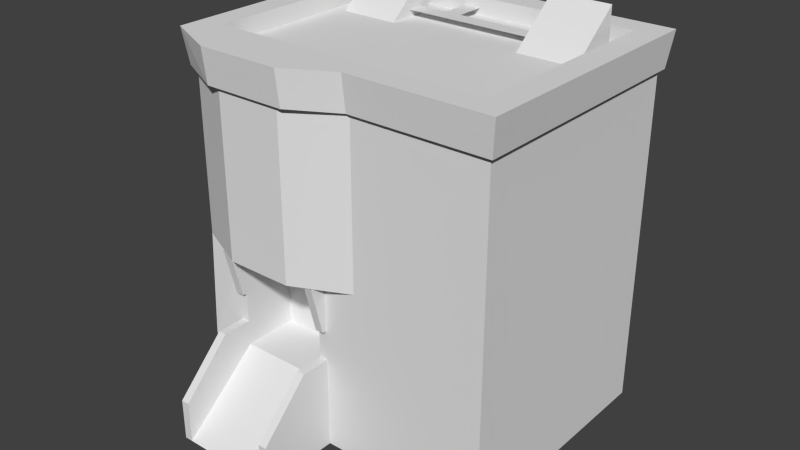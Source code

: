 # Source: Building02.blend  (saved by Blender 2.71.0; exported with 4.5.12 LTS)
import bpy
from mathutils import Matrix  # noqa: F401  (used for matrix-valued properties, if any)

bpy.ops.wm.read_factory_settings(use_empty=True)
scene = bpy.context.scene
scene.name = 'Scene'

# ---- collections
col_collection_1 = bpy.data.collections.new('Collection 1'); scene.collection.children.link(col_collection_1)

# ---- materials (node trees are filled in below, after node groups)
mat_window_002 = bpy.data.materials.new('Window.002')
mat_window_002.alpha_threshold = 0.0
mat_window_002.use_transparent_shadow = False
mat_window_002.diffuse_color = (0.7843, 0.7843, 0.7843, 1.0)
mat_window_002.roughness = 0.5
mat_window_002.line_color = (0.0, 0.0, 0.0, 1.0)
mat_siding = bpy.data.materials.new('Siding')
mat_siding.alpha_threshold = 0.0
mat_siding.use_transparent_shadow = False
mat_siding.diffuse_color = (0.7843, 0.7843, 0.7843, 1.0)
mat_siding.roughness = 0.5
mat_siding.specular_intensity = 0.0
mat_siding.line_color = (0.0, 0.0, 0.0, 0.999)
mat_rooffoundation = bpy.data.materials.new('RoofFoundation')
mat_rooffoundation.alpha_threshold = 0.0
mat_rooffoundation.use_transparent_shadow = False
mat_rooffoundation.diffuse_color = (0.7843, 0.7843, 0.7843, 1.0)
mat_rooffoundation.roughness = 0.5
mat_rooffoundation.line_color = (0.0, 0.0, 0.0, 1.0)

# ---- material node trees

# ---- world
world_world = bpy.data.worlds.new('World'); scene.world = world_world
world_world.color = (0.05088, 0.05088, 0.05088)
world_world.use_sun_shadow = False
world_world.sun_shadow_jitter_overblur = 0.0
world_world.cycles.sampling_method = 'MANUAL'
world_world.cycles.sample_map_resolution = 256

# ---- meshes
me_polygon0 = bpy.data.meshes.new('polygon0')
me_polygon0.from_pydata([(0.5, 5.348, -1.812), (-1.812, 5.348, -1.812), (2.812, 3.987, -1.812), (0.5, 3.987, -1.812), (-1.812, 2.75, -1.812), (2.812, 2.75, -1.812), (0.5, 2.75, -1.812), (-1.312, 0.1875, 3.0), (-1.312, 0.1875, 1.812), (0.3125, 1.562, 1.812), (0.3125, 1.188, 1.812), (0.3125, 0.1875, 3.0), (0.3125, 0.1875, 1.812), (-1.312, 1.188, 1.812), (-1.0, 5.348, 2.188), (-1.812, 3.987, 1.812), (-1.0, 3.987, 2.188), (-1.812, 1.188, -1.812), (-1.812, 2.75, 1.812), (2.812, 2.75, 1.812), (-1.812, 3.987, -1.812), (0.0, 2.75, 2.188), (0.0, 3.987, 2.188), (-1.312, 2.011, 1.812), (-1.312, 2.011, 1.875), (-1.312, 2.75, 1.812), (-1.188, 2.011, 1.812), (-1.188, 2.011, 1.875), (-1.188, 2.75, 2.062), (-1.312, 2.75, 2.062), (0.1875, 2.75, 1.812), (0.3125, 1.562, 2.25), (-0.5, 6.065, -1.276), (2.812, 1.188, 1.812), (2.812, 3.987, 1.812), (0.8125, 2.75, 1.812), (0.1875, 0.1875, 3.0), (0.3125, 0.8125, 3.0), (0.1875, 0.8125, 3.0), (0.1875, 1.562, 2.25), (0.1875, 1.562, 1.812), (-1.312, 0.8125, 3.0), (0.0, 5.348, 2.188), (0.8125, 5.348, 1.812), (0.8125, 3.987, 1.812), (-1.188, 0.1875, 3.0), (-1.188, 0.8125, 3.0), (-1.188, 1.562, 1.812), (-1.312, 1.562, 1.812), (-1.312, 1.562, 2.25), (-1.188, 1.188, 1.812), (1.5, 6.065, -1.276), (-1.0, 2.75, 2.188), (0.3125, 2.011, 1.875), (0.3125, 2.011, 1.812), (0.3125, 2.75, 1.812), (0.3125, 2.75, 2.062), (0.1875, 2.75, 2.062), (0.1875, 2.011, 1.812), (0.1875, 2.011, 1.875), (2.812, 5.348, -1.812), (2.812, 5.348, 1.812), (-1.812, 5.348, 1.812), (-1.188, 1.562, 2.25), (-1.188, 2.75, 1.812), (0.3049, 0.7288, 1.766), (0.8125, 0.7288, 1.766), (2.625, 0.7288, 1.766), (-1.688, 5.195, 1.812), (-1.688, 2.75, 1.812), (-1.688, 5.195, 1.688), (-1.688, 2.75, 1.688), (-0.8748, 5.195, 2.062), (-0.8752, 2.75, 2.062), (0.8115, 2.75, 1.688), (2.625, 5.195, 1.688), (2.625, 2.75, 1.688), (0.8125, 0.7288, 1.688), (0.3037, 2.75, 1.688), (0.3049, 0.7288, 1.688), (-1.625, 0.3167, -1.688), (-1.625, 0.3167, -1.801), (-1.625, 5.195, -1.801), (-1.625, 5.195, -1.688), (-1.0, 2.75, 2.151), (-1.0, 2.75, 2.025), (-1.0, 5.195, 2.025), (-1.0, 5.195, 2.151), (-1.688, 1.438, 1.438), (-1.688, 5.143, 1.438), (-1.688, 5.143, -1.5), (-1.688, 1.438, -1.5), (2.688, 1.438, -1.438), (2.688, 5.143, -1.438), (2.688, 5.143, 1.5), (2.688, 1.438, 1.5), (-1.688, 0.3083, -1.75), (-1.688, 5.143, -1.75), (2.688, 5.143, -1.688), (2.688, 0.3083, -1.688), (2.625, 0.7288, 1.688), (0.8135, 5.195, 1.688), (0.06323, 5.195, 2.062), (0.0625, 2.75, 2.062), (0.8125, 0.1875, 1.812), (0.8125, 1.188, 1.812), (0.1875, 0.1875, 1.812), (-1.812, 0.1875, -1.812), (0.5, 0.1875, -1.812), (0.5, 1.188, -1.812), (2.812, 0.1875, -1.812), (2.812, 1.188, -1.812), (0.8125, 5.451, 1.557), (0.8125, 5.707, 1.557), (0.5, 5.451, -1.592), (-1.596, 5.451, -1.592), (0.5, 5.451, 0.0), (-1.596, 5.451, 0.0), (-1.596, 5.451, 1.593), (2.594, 5.451, -1.592), (2.594, 5.451, 0.0), (2.594, 5.451, 1.593), (0.5, 5.451, 1.593), (0.1875, 2.75, 1.0), (0.1875, 1.188, 1.812), (0.1875, 1.188, 1.0), (-1.188, 1.188, 1.0), (-1.188, 2.75, 1.0), (-0.0625, 5.553, -1.125), (-0.0625, 5.553, -0.875), (0.1875, 5.553, -0.875), (-0.5625, 5.553, -1.125), (-0.5625, 5.553, -0.875), (0.1875, 5.553, -1.125), (1.562, 5.553, -0.875), (1.562, 5.553, -1.125), (0.1875, 5.553, -1.625), (-0.0625, 5.553, -1.625), (2.375, 6.065, -1.276), (-1.562, 5.707, 1.557), (-1.125, 5.707, 1.765), (0.125, 5.707, 1.806), (-1.875, 5.188, 1.875), (-1.125, 5.188, 2.25), (-1.125, 5.707, 2.312), (-1.812, 0.1875, 1.812), (-1.562, 5.451, 1.557), (-1.562, 5.451, -1.562), (2.562, 5.451, -1.562), (2.562, 5.707, 1.557), (2.562, 5.451, 1.557), (-1.938, 5.707, 1.938), (-1.562, 5.707, -1.562), (2.562, 5.707, -1.562), (2.938, 5.707, -1.938), (2.938, 5.707, 1.938), (2.875, 5.188, -1.875), (-1.875, 5.188, -1.875), (-1.938, 5.707, -1.938), (0.125, 5.707, 2.312), (0.125, 5.188, 2.25), (0.8125, 5.188, 1.875), (2.812, 0.1875, 1.812), (-1.188, 0.1875, 1.812), (-1.812, 1.188, 1.875), (0.8125, 5.707, 1.938), (2.875, 5.188, 1.875), (2.375, 5.399, -0.4631), (2.375, 5.399, -1.276), (1.5, 5.399, -1.276), (1.5, 5.399, -0.4631), (-1.375, 5.399, -1.276), (-1.375, 5.399, -0.4631), (-1.375, 6.065, -1.276), (-0.5, 5.399, -0.4631), (-0.5, 5.399, -1.276)], [], [(134, 135, 133, 130), (174, 175, 32), (157, 158, 154, 156), (153, 152, 147, 148), (64, 50, 126, 127), (117, 118, 122, 116), (159, 141, 140, 144), (124, 125, 126, 50), (105, 124, 106, 104), (50, 164, 145, 163), (167, 168, 138), (139, 152, 158, 151), (158, 152, 153, 154), (17, 109, 108, 107), (129, 128, 131, 132), (166, 155, 165, 161), (113, 149, 150, 112), (153, 149, 155, 154), (160, 159, 144, 143), (127, 123, 30, 64), (151, 144, 140, 139), (116, 122, 121, 120), (139, 113, 112, 146), (111, 33, 162, 110), (44, 35, 19, 34), (141, 113, 139, 140), (130, 133, 128, 129), (128, 133, 136, 137), (149, 113, 165, 155), (169, 170, 51), (55, 56, 53, 54), (151, 158, 157, 142), (164, 17, 107, 145), (175, 171, 173, 32), (161, 165, 159, 160), (30, 123, 125, 124), (33, 105, 104, 162), (143, 144, 151, 142), (114, 116, 120, 119), (141, 159, 165, 113), (148, 150, 149, 153), (168, 169, 51, 138), (74, 77, 100, 76), (82, 83, 80, 81), (74, 76, 75, 101), (78, 79, 77, 74), (94, 95, 92, 93), (50, 47, 63), (22, 44, 43, 42), (90, 91, 88, 89), (146, 147, 152, 139), (65, 66, 77, 79), (71, 73, 72, 70), (52, 64, 18), (66, 67, 100, 77), (35, 30, 21), (69, 71, 70, 68), (126, 125, 123, 127), (98, 99, 96, 97), (154, 155, 166, 156), (86, 87, 84, 85), (124, 39, 40), (102, 103, 74, 101), (2, 34, 19, 5), (15, 20, 4, 18), (109, 17, 4, 6), (32, 173, 172, 174), (5, 6, 3, 2), (31, 39, 38, 37), (2, 3, 0, 60), (6, 4, 20, 3), (38, 39, 124, 36), (16, 22, 42, 14), (64, 28, 27, 26), (57, 30, 58, 59), (72, 73, 103, 102), (3, 20, 1, 0), (62, 1, 20, 15), (9, 40, 39, 31), (46, 45, 50, 63), (60, 61, 34, 2), (64, 52, 21, 30), (52, 21, 22, 16), (115, 117, 116, 114), (45, 36, 124, 50), (109, 111, 110, 108), (105, 35, 30, 124), (13, 8, 7, 41), (15, 16, 14, 62), (138, 51, 170, 167), (35, 105, 33, 19), (5, 19, 33, 111), (48, 49, 63, 47), (64, 18, 164, 50), (29, 25, 23, 24), (56, 57, 59, 53), (11, 12, 10, 37), (37, 10, 9, 31), (49, 41, 46, 63), (41, 7, 45, 46), (44, 22, 21, 35), (44, 34, 61, 43), (52, 16, 15, 18), (111, 109, 6, 5), (13, 41, 49, 48), (28, 29, 24, 27), (18, 4, 17, 164), (37, 38, 36, 11), (171, 172, 173)])
me_polygon0.polygons.foreach_set('material_index', [2, 2, 2, 2, 2, 2, 2, 2, 2, 2, 2, 2, 2, 2, 2, 2, 2, 2, 2, 2, 2, 2, 2, 2, 1, 2, 2, 2, 2, 2, 1, 2, 2, 2, 2, 2, 2, 2, 2, 2, 2, 2, 0, 0, 0, 0, 0, 1, 1, 0, 2, 0, 0, 1, 0, 1, 0, 2, 0, 2, 0, 1, 0, 1, 1, 1, 1, 1, 1, 1, 1, 1, 1, 1, 1, 0, 1, 1, 1, 1, 1, 1, 1, 2, 1, 2, 1, 1, 1, 1, 1, 1, 1, 1, 1, 1, 1, 1, 1, 1, 1, 1, 1, 1, 1, 1, 1, 1, 2])
_uv = me_polygon0.uv_layers.new(name='UVMap')
_uv.uv.foreach_set('vector', [0.5, 0.2129, 0.5938, 0.2129, 0.5938, 0.3867, 0.5, 0.3867, 0.4951, 0.02637, 0.6045, 0.02637, 0.6045, 0.1875, 0.02344, 0.7812, 0.02344, 0.8594, 0.5996, 0.8594, 0.5996, 0.7812, 0.6025, 0.9375, 0.02539, 0.9375, 0.02539, 0.9844, 0.6025, 0.9844, 0.6992, 0.3066, 0.6992, 0.07227, 0.6836, 0.07227, 0.6836, 0.3066, 0.0, 0.02148, 0.0, 0.4844, 0.4609, 0.4844, 0.4609, 0.02148, 0.4551, 0.8633, 0.4551, 0.9219, 0.3037, 0.9219, 0.3037, 0.8633, 0.8594, 0.3594, 0.6406, 0.3594, 0.6406, 0.0166, 0.8594, 0.0166, 0.2461, 0.75, 0.1992, 0.75, 0.1992, 0.5, 0.2461, 0.5, 0.125, 0.75, 0.01562, 0.75, 0.01562, 0.5, 0.125, 0.5, 0.4951, 0.02637, 0.6045, 0.02637, 0.6045, 0.1875, 0.02441, 0.9375, 0.5996, 0.9375, 0.5996, 0.8594, 0.02441, 0.8594, 0.02441, 0.8594, 0.02441, 0.9375, 0.5996, 0.9375, 0.5996, 0.8594, 0.4844, 0.75, 0.2559, 0.75, 0.2559, 0.5, 0.4844, 0.5, 0.5, 0.3574, 0.5938, 0.3574, 0.5938, 0.2109, 0.5, 0.2109, 0.6035, 0.7812, 0.6035, 0.8594, 0.3994, 0.8594, 0.3994, 0.7812, 0.3564, 0.9375, 0.6025, 0.9375, 0.6025, 0.9844, 0.3564, 0.9844, 0.02441, 0.9375, 0.5996, 0.9375, 0.5996, 0.8594, 0.02441, 0.8594, 0.2969, 0.7812, 0.2969, 0.8594, 0.1094, 0.8594, 0.1094, 0.7812, 0.6836, 0.07227, 0.6836, 0.3066, 0.6992, 0.3066, 0.6992, 0.07227, 0.207, 0.8633, 0.3037, 0.8633, 0.3037, 0.9219, 0.207, 0.9219, 0.4609, 0.02148, 0.4609, 0.4844, 0.0, 0.4844, 0.0, 0.02148, 0.02539, 0.9375, 0.3564, 0.9375, 0.3564, 0.9844, 0.02539, 0.9844, 0.4844, 0.75, 0.01562, 0.75, 0.01562, 0.5, 0.4844, 0.5, 0.03125, 1.0, 0.03125, 0.5, 0.5781, 0.5, 0.5781, 1.0, 0.2275, 0.8779, 0.2949, 0.9375, 0.0293, 0.9375, 0.1064, 0.8779, 0.5, 0.375, 0.5938, 0.375, 0.5938, 0.4688, 0.5, 0.4688, 0.5, 0.3662, 0.5938, 0.3662, 0.5938, 0.2021, 0.5, 0.2021, 0.6025, 0.9375, 0.2949, 0.9375, 0.2949, 0.8594, 0.6025, 0.8594, 0.6045, 0.02637, 0.4951, 0.02637, 0.6045, 0.1875, 0.6484, 0.1025, 0.6104, 0.1025, 0.6104, 0.0, 0.6484, 0.0, 0.02344, 0.8594, 0.5996, 0.8594, 0.5996, 0.7812, 0.02344, 0.7812, 0.01562, 0.75, 0.4844, 0.75, 0.4844, 0.5, 0.01562, 0.5, 0.5, 0.02637, 0.6094, 0.02637, 0.6094, 0.1875, 0.5, 0.1875, 0.3994, 0.7812, 0.3994, 0.8594, 0.2969, 0.8594, 0.2969, 0.7812, 0.6992, 0.3066, 0.6836, 0.3066, 0.6836, 0.07227, 0.6992, 0.07227, 0.4844, 0.75, 0.2461, 0.75, 0.2461, 0.5, 0.4844, 0.5, 0.1094, 0.7812, 0.1094, 0.8594, 0.02637, 0.8594, 0.02637, 0.7812, 0.4609, 0.4844, 0.4609, 0.02148, 0.0, 0.02148, 0.0, 0.4844, 0.4551, 0.9219, 0.4551, 0.8633, 0.5469, 0.8633, 0.5469, 0.9219, 0.5996, 0.9844, 0.02441, 0.9844, 0.02441, 0.9375, 0.5996, 0.9375, 0.5, 0.02637, 0.6094, 0.02637, 0.6094, 0.1875, 0.5, 0.1875, 3.0, -0.9961, 3.012, -2.0, 4.0, -2.0, 4.0, -1.0, 0.07422, 0.0, 0.0, 0.0, 0.0, -0.5312, 0.07422, -0.5312, 3.0, -0.9961, 4.0, -1.0, 4.0, 1.0, 3.0, 1.0, -0.2695, -0.03906, -0.2695, -0.9609, -0.03125, -0.9609, -0.03125, -0.03906, 1.0, 1.0, 1.0, -2.0, 4.0, -2.0, 4.0, 1.0, 0.9922, 0.2129, 0.9922, 0.2939, 0.9229, 0.2939, 0.9375, 0.5, 0.6406, 0.5, 0.6406, 0.9844, 0.9375, 0.9844, 1.0, 1.0, 1.0, -2.0, 4.0, -2.0, 4.0, 1.0, 0.02441, 0.9844, 0.5996, 0.9844, 0.5996, 0.9375, 0.02441, 0.9375, 2.078, 0.02344, 2.23, 0.02344, 2.23, 0.1016, 2.078, 0.1016, 0.07812, -0.9961, 1.0, -0.9961, 1.0, 1.0, 0.07812, 1.0, 9.315, -2.126, 9.32, -2.132, 9.347, -2.132, 2.23, 0.02344, 2.941, 0.02344, 2.941, 0.1016, 2.23, 0.1016, 9.245, -2.132, 9.271, -2.132, 9.276, -2.126, 0.0, -0.9961, 0.07812, -0.9961, 0.07812, 1.0, 0.0, 1.004, 0.6992, 0.07227, 0.6992, 0.3066, 0.6836, 0.3066, 0.6836, 0.07227, 1.0, 1.0, 1.0, -2.0, 4.0, -2.0, 4.0, 1.0, 0.5996, 0.8594, 0.02344, 0.8594, 0.02344, 0.7812, 0.5996, 0.7812, 0.09766, 0.0, 0.09766, -0.5, 0.05469, -0.5, 0.05469, 0.0, 0.9922, 0.2129, 0.9229, 0.2939, 0.9922, 0.2939, 2.0, 1.0, 2.0, -0.9961, 3.0, -0.9961, 3.0, 1.0, 0.5781, 0.5, 0.01562, 0.5, 0.01562, 0.0, 0.5781, 0.0, 0.01562, 0.5, 0.5781, 0.5, 0.5781, 0.0, 0.01562, 0.0, 0.5312, 0.5, 0.01562, 0.5, 0.01562, 1.0, 0.5312, 1.0, 0.9951, 0.4883, 0.8281, 0.4883, 0.8281, 0.3027, 0.9951, 0.3027, 0.01562, 0.5, 0.5312, 0.5, 0.5312, 1.0, 0.01562, 1.0, 0.8125, 0.4219, 0.7656, 0.4219, 0.7656, 0.3125, 0.8125, 0.3125, 0.01562, 0.5, 0.5312, 0.5, 0.5312, 1.0, 0.01562, 1.0, 0.5312, 0.5, 0.01562, 0.5, 0.01562, 1.0, 0.5312, 1.0, 0.7715, 0.1328, 0.9229, 0.2939, 0.9922, 0.2129, 0.7715, 0.0127, 0.9375, 0.5, 0.6562, 0.5, 0.6562, 0.9844, 0.9375, 0.9844, 0.6484, 0.09375, 0.6104, 0.09375, 0.6104, 0.006836, 0.6484, 0.006836, 0.6104, 0.1025, 0.6484, 0.1025, 0.6484, 0.0, 0.6104, 0.0, 1.0, 1.0, 1.0, -0.9961, 2.0, -0.9961, 2.0, 1.0, 0.5312, 0.5, 0.01562, 0.5, 0.01562, 1.0, 0.5312, 1.0, 0.01562, 0.5, 0.5781, 0.5, 0.5781, 0.0, 0.01562, 0.0, 0.8125, 0.4844, 0.7656, 0.4844, 0.7656, 0.4219, 0.8125, 0.4219, 0.7715, 0.1328, 0.7715, 0.0127, 0.9922, 0.2129, 0.9229, 0.2939, 0.5781, 0.5, 0.01562, 0.5, 0.01562, 0.0, 0.5781, 0.0, 9.32, -2.132, 9.315, -2.126, 9.276, -2.126, 9.271, -2.132, 0.9375, 0.5, 0.6562, 0.5, 0.6562, 0.9844, 0.9375, 0.9844, 0.0, 0.4844, 0.0, 0.02148, 0.4609, 0.02148, 0.4609, 0.4844, 0.7432, 0.1094, 0.5996, 0.1094, 0.5996, 0.4844, 0.7432, 0.4844, 0.2559, 0.75, 0.01562, 0.75, 0.01562, 0.5, 0.2559, 0.5, 0.5654, 0.5, 0.5654, 1.0, 0.4062, 1.0, 0.4062, 0.5, 0.9922, 0.2129, 0.9922, 0.0127, 0.7715, 0.0127, 0.7715, 0.1328, 0.6406, 0.5, 0.9375, 0.5, 0.9375, 0.9844, 0.6406, 0.9844, 0.9951, 0.4883, 0.8281, 0.4883, 0.8281, 0.3027, 0.9951, 0.3027, 0.03125, 1.0, 0.03125, 0.5, 0.5781, 0.5, 0.5781, 1.0, 0.5781, 0.5, 0.01562, 0.5, 0.01562, 0.0, 0.5781, 0.0, 0.8125, 0.4844, 0.8125, 0.4219, 0.7656, 0.4219, 0.7656, 0.4844, 0.1875, 1.0, 0.01562, 1.0, 0.01562, 0.5, 0.1875, 0.5, 0.6104, 0.09375, 0.6484, 0.09375, 0.6484, 0.006836, 0.6104, 0.006836, 0.07129, 0.9844, 0.04102, 0.9844, 0.04102, 0.8594, 0.07129, 0.8594, 0.7715, 0.0127, 0.9922, 0.0127, 0.9922, 0.2129, 0.7715, 0.1328, 0.7715, 0.1328, 0.9922, 0.2129, 0.9922, 0.2939, 0.9229, 0.2939, 0.8125, 0.4219, 0.8125, 0.3125, 0.7656, 0.3125, 0.7656, 0.4219, 0.8125, 0.3125, 0.8125, 0.2344, 0.7656, 0.2344, 0.7656, 0.3125, 0.6406, 0.9844, 0.9375, 0.9844, 0.9375, 0.5, 0.6406, 0.5, 0.03125, 0.5, 0.5781, 0.5, 0.5781, 1.0, 0.03125, 1.0, 0.9375, 0.5, 0.9375, 0.9844, 0.6406, 0.9844, 0.6406, 0.5, 0.01562, 0.5, 0.5312, 0.5, 0.5312, 1.0, 0.01562, 1.0, 0.9922, 0.2129, 0.7715, 0.1328, 0.9229, 0.2939, 0.9922, 0.2939, 0.07129, 0.9844, 0.04102, 0.9844, 0.04102, 0.8594, 0.07129, 0.8594, 0.01562, 0.5, 0.5781, 0.5, 0.5781, 0.0, 0.01562, 0.0, 0.8125, 0.3125, 0.7656, 0.3125, 0.7656, 0.2344, 0.8125, 0.2344, 0.6045, 0.02637, 0.4951, 0.02637, 0.6045, 0.1875])
me_polygon0.materials.append(mat_window_002)
me_polygon0.materials.append(mat_siding)
me_polygon0.materials.append(mat_rooffoundation)
me_polygon0.use_remesh_preserve_volume = False
me_polygon0.use_remesh_preserve_attributes = False
me_polygon0.use_mirror_vertex_groups = False
me_polygon0.update()

# ---- objects
ob_polygon0 = bpy.data.objects.new('polygon0', me_polygon0)

# ---- transforms, parenting, visibility, modifiers, constraints
ob_polygon0.location = (0.0, 0.0, 0.0)
ob_polygon0.rotation_euler = (1.571, -0.0, 0.0)
ob_polygon0.lineart.crease_threshold = 0.0

# ---- collection membership
col_collection_1.objects.link(ob_polygon0)

# ---- scene / render settings (as saved in the file)
scene.frame_start = 1; scene.frame_end = 250; scene.frame_set(1)
scene.render.engine = 'BLENDER_EEVEE_NEXT'
scene.render.resolution_percentage = 50
scene.render.dither_intensity = 0.0
scene.cycles.use_denoising = False
scene.cycles.samples = 10
scene.cycles.sampling_pattern = 'TABULATED_SOBOL'
scene.cycles.light_sampling_threshold = 0.0
scene.cycles.use_adaptive_sampling = False
scene.cycles.use_light_tree = False
scene.cycles.blur_glossy = 0.0
scene.cycles.volume_bounces = 1
scene.cycles.pixel_filter_type = 'GAUSSIAN'
scene.cycles.sample_clamp_indirect = 0.0
scene.view_settings.view_transform = 'Standard'
bpy.context.view_layer.update()

# ---- added for rendering (the .blend has no active camera and no usable light): camera, sun
cam_auto = bpy.data.cameras.new('AutoCamera')
cam_auto.lens = 50.0
cam_auto.sensor_width = 36.0
cam_auto.clip_end = 1000.0
ob_auto_camera = bpy.data.objects.new('AutoCamera', cam_auto)
scene.collection.objects.link(ob_auto_camera)
ob_auto_camera.location = (8.91368, -10.6277, 9.85741)
ob_auto_camera.rotation_euler = (1.09748, -7.21219e-08, 0.694738)
scene.camera = ob_auto_camera
light_auto_sun = bpy.data.lights.new('AutoSun', 'SUN')
light_auto_sun.energy = 3.0
light_auto_sun.angle = 0.0523599
ob_auto_sun = bpy.data.objects.new('AutoSun', light_auto_sun)
scene.collection.objects.link(ob_auto_sun)
ob_auto_sun.rotation_euler = (0.872665, 0.174533, 0.523599)
bpy.context.view_layer.update()
